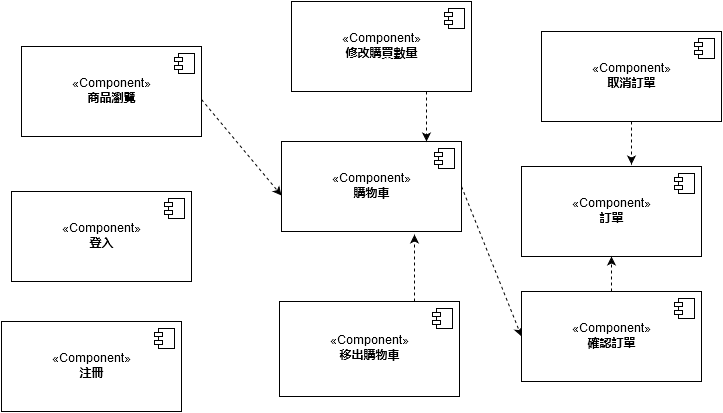

The diagram above was exported from draw.io. Its source (the exported page's mxGraphModel, read from the mxfile embedded in the PNG):
<mxGraphModel dx="876" dy="469" grid="1" gridSize="10" guides="1" tooltips="1" connect="1" arrows="1" fold="1" page="1" pageScale="1" pageWidth="826" pageHeight="1169" math="0" shadow="0">
  <root>
    <mxCell id="0" />
    <mxCell id="1" parent="0" />
    <mxCell id="4ece878c2293bb34-1" value="«Component»&lt;br&gt;&lt;b&gt;商品瀏覽&lt;/b&gt;" style="html=1;" vertex="1" parent="1">
      <mxGeometry x="190" y="55" width="180" height="90" as="geometry" />
    </mxCell>
    <mxCell id="4ece878c2293bb34-2" value="" style="shape=component;jettyWidth=8;jettyHeight=4;" vertex="1" parent="4ece878c2293bb34-1">
      <mxGeometry x="1" width="20" height="20" relative="1" as="geometry">
        <mxPoint x="-27" y="7" as="offset" />
      </mxGeometry>
    </mxCell>
    <mxCell id="4ece878c2293bb34-3" value="«Component»&lt;br&gt;&lt;b&gt;登入&lt;/b&gt;&lt;br&gt;" style="html=1;" vertex="1" parent="1">
      <mxGeometry x="180" y="200" width="180" height="90" as="geometry" />
    </mxCell>
    <mxCell id="4ece878c2293bb34-4" value="" style="shape=component;jettyWidth=8;jettyHeight=4;" vertex="1" parent="4ece878c2293bb34-3">
      <mxGeometry x="1" width="20" height="20" relative="1" as="geometry">
        <mxPoint x="-27" y="7" as="offset" />
      </mxGeometry>
    </mxCell>
    <mxCell id="38ef06e607c83f2e-1" value="«Component»&lt;br&gt;&lt;b&gt;注冊&lt;/b&gt;&lt;br&gt;" style="html=1;" vertex="1" parent="1">
      <mxGeometry x="170" y="330" width="180" height="90" as="geometry" />
    </mxCell>
    <mxCell id="38ef06e607c83f2e-2" value="" style="shape=component;jettyWidth=8;jettyHeight=4;" vertex="1" parent="38ef06e607c83f2e-1">
      <mxGeometry x="1" width="20" height="20" relative="1" as="geometry">
        <mxPoint x="-27" y="7" as="offset" />
      </mxGeometry>
    </mxCell>
    <mxCell id="38ef06e607c83f2e-3" value="«Component»&lt;br&gt;&lt;b&gt;購物車&lt;/b&gt;&lt;br&gt;" style="html=1;" vertex="1" parent="1">
      <mxGeometry x="450" y="150" width="180" height="90" as="geometry" />
    </mxCell>
    <mxCell id="38ef06e607c83f2e-4" value="" style="shape=component;jettyWidth=8;jettyHeight=4;" vertex="1" parent="38ef06e607c83f2e-3">
      <mxGeometry x="1" width="20" height="20" relative="1" as="geometry">
        <mxPoint x="-27" y="7" as="offset" />
      </mxGeometry>
    </mxCell>
    <mxCell id="38ef06e607c83f2e-5" value="" style="endArrow=classic;html=1;strokeWidth=1;exitX=1;exitY=0.589;exitPerimeter=0;entryX=0;entryY=0.6;entryPerimeter=0;dashed=1;" edge="1" parent="1" source="4ece878c2293bb34-1" target="38ef06e607c83f2e-3">
      <mxGeometry width="50" height="50" relative="1" as="geometry">
        <mxPoint x="400" y="320" as="sourcePoint" />
        <mxPoint x="450" y="270" as="targetPoint" />
      </mxGeometry>
    </mxCell>
    <mxCell id="38ef06e607c83f2e-13" style="edgeStyle=orthogonalEdgeStyle;rounded=0;html=1;exitX=0.75;exitY=1;entryX=0.808;entryY=0.004;entryPerimeter=0;dashed=1;startArrow=none;startFill=0;endArrow=classic;endFill=1;jettySize=auto;orthogonalLoop=1;strokeWidth=1;" edge="1" parent="1" source="38ef06e607c83f2e-6" target="38ef06e607c83f2e-3">
      <mxGeometry relative="1" as="geometry" />
    </mxCell>
    <mxCell id="38ef06e607c83f2e-6" value="«Component»&lt;br&gt;&lt;b&gt;修改購買數量&lt;/b&gt;&lt;br&gt;" style="html=1;" vertex="1" parent="1">
      <mxGeometry x="460" y="10" width="180" height="90" as="geometry" />
    </mxCell>
    <mxCell id="38ef06e607c83f2e-7" value="" style="shape=component;jettyWidth=8;jettyHeight=4;" vertex="1" parent="38ef06e607c83f2e-6">
      <mxGeometry x="1" width="20" height="20" relative="1" as="geometry">
        <mxPoint x="-27" y="7" as="offset" />
      </mxGeometry>
    </mxCell>
    <mxCell id="38ef06e607c83f2e-10" style="edgeStyle=orthogonalEdgeStyle;rounded=0;html=1;exitX=0.75;exitY=0;dashed=1;startArrow=none;startFill=0;endArrow=classic;endFill=1;jettySize=auto;orthogonalLoop=1;strokeWidth=1;" edge="1" parent="1" source="38ef06e607c83f2e-8">
      <mxGeometry relative="1" as="geometry">
        <mxPoint x="583" y="243" as="targetPoint" />
      </mxGeometry>
    </mxCell>
    <mxCell id="38ef06e607c83f2e-8" value="«Component»&lt;br&gt;&lt;b&gt;移出購物車&lt;/b&gt;&lt;br&gt;" style="html=1;" vertex="1" parent="1">
      <mxGeometry x="448" y="310" width="180" height="95" as="geometry" />
    </mxCell>
    <mxCell id="38ef06e607c83f2e-9" value="" style="shape=component;jettyWidth=8;jettyHeight=4;" vertex="1" parent="38ef06e607c83f2e-8">
      <mxGeometry x="1" width="20" height="20" relative="1" as="geometry">
        <mxPoint x="-27" y="7" as="offset" />
      </mxGeometry>
    </mxCell>
    <mxCell id="38ef06e607c83f2e-14" value="«Component»&lt;br&gt;&lt;b&gt;訂單&lt;/b&gt;&lt;br&gt;" style="html=1;" vertex="1" parent="1">
      <mxGeometry x="690" y="175" width="180" height="90" as="geometry" />
    </mxCell>
    <mxCell id="38ef06e607c83f2e-15" value="" style="shape=component;jettyWidth=8;jettyHeight=4;" vertex="1" parent="38ef06e607c83f2e-14">
      <mxGeometry x="1" width="20" height="20" relative="1" as="geometry">
        <mxPoint x="-27" y="7" as="offset" />
      </mxGeometry>
    </mxCell>
    <mxCell id="38ef06e607c83f2e-16" value="" style="endArrow=classic;html=1;dashed=1;strokeWidth=1;exitX=1;exitY=0.5;entryX=0;entryY=0.5;" edge="1" parent="1" source="38ef06e607c83f2e-3" target="38ef06e607c83f2e-21">
      <mxGeometry width="50" height="50" relative="1" as="geometry">
        <mxPoint x="710" y="160" as="sourcePoint" />
        <mxPoint x="760" y="110" as="targetPoint" />
      </mxGeometry>
    </mxCell>
    <mxCell id="38ef06e607c83f2e-20" style="edgeStyle=orthogonalEdgeStyle;rounded=0;html=1;exitX=0.5;exitY=1;entryX=0.611;entryY=-0.022;entryPerimeter=0;dashed=1;startArrow=none;startFill=0;endArrow=classic;endFill=1;jettySize=auto;orthogonalLoop=1;strokeWidth=1;" edge="1" parent="1" source="38ef06e607c83f2e-18" target="38ef06e607c83f2e-14">
      <mxGeometry relative="1" as="geometry" />
    </mxCell>
    <mxCell id="38ef06e607c83f2e-18" value="«Component»&lt;br&gt;&lt;b&gt;取消訂單&lt;/b&gt;&lt;br&gt;" style="html=1;" vertex="1" parent="1">
      <mxGeometry x="710" y="40" width="180" height="90" as="geometry" />
    </mxCell>
    <mxCell id="38ef06e607c83f2e-19" value="" style="shape=component;jettyWidth=8;jettyHeight=4;" vertex="1" parent="38ef06e607c83f2e-18">
      <mxGeometry x="1" width="20" height="20" relative="1" as="geometry">
        <mxPoint x="-27" y="7" as="offset" />
      </mxGeometry>
    </mxCell>
    <mxCell id="38ef06e607c83f2e-23" style="edgeStyle=orthogonalEdgeStyle;rounded=0;html=1;exitX=0.5;exitY=0;entryX=0.5;entryY=1;dashed=1;startArrow=none;startFill=0;endArrow=classic;endFill=1;jettySize=auto;orthogonalLoop=1;strokeWidth=1;" edge="1" parent="1" source="38ef06e607c83f2e-21" target="38ef06e607c83f2e-14">
      <mxGeometry relative="1" as="geometry" />
    </mxCell>
    <mxCell id="38ef06e607c83f2e-21" value="«Component»&lt;br&gt;&lt;b&gt;確認訂單&lt;/b&gt;&lt;br&gt;" style="html=1;" vertex="1" parent="1">
      <mxGeometry x="690" y="300" width="180" height="90" as="geometry" />
    </mxCell>
    <mxCell id="38ef06e607c83f2e-22" value="" style="shape=component;jettyWidth=8;jettyHeight=4;" vertex="1" parent="38ef06e607c83f2e-21">
      <mxGeometry x="1" width="20" height="20" relative="1" as="geometry">
        <mxPoint x="-27" y="7" as="offset" />
      </mxGeometry>
    </mxCell>
  </root>
</mxGraphModel>